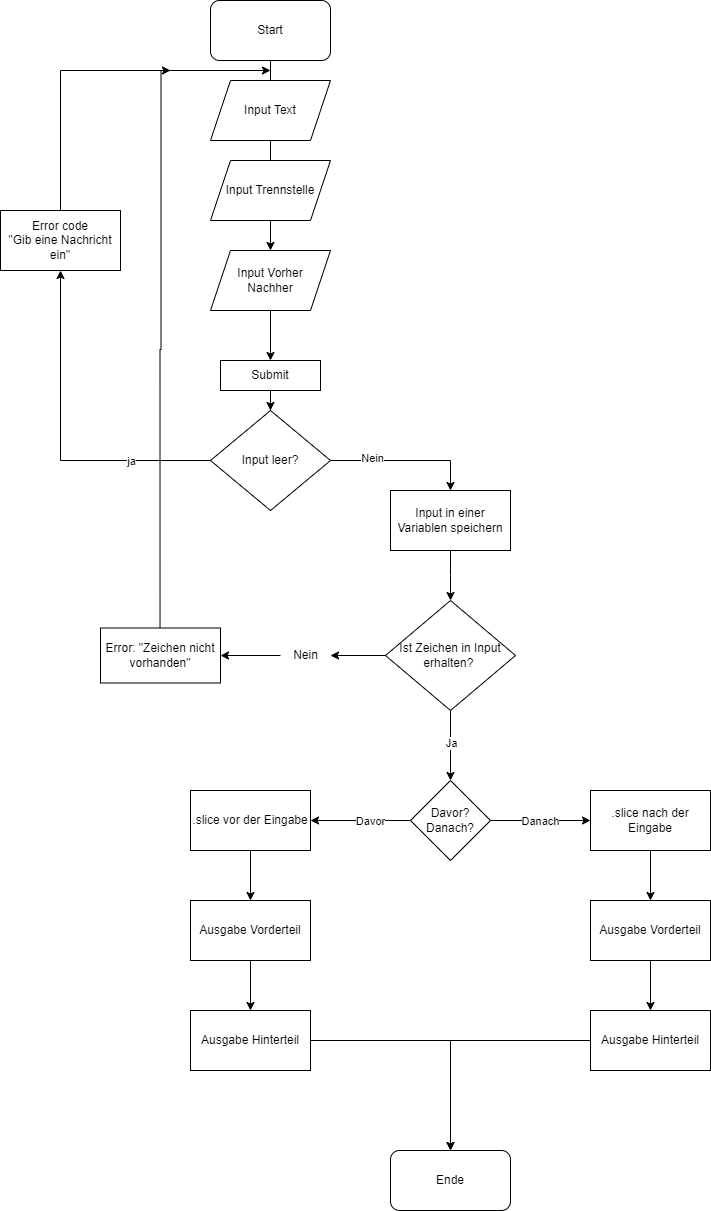

The diagram above was exported from draw.io. Its source (the exported page's mxGraphModel, read from the mxfile embedded in the PNG):
<mxGraphModel dx="1434" dy="1846" grid="1" gridSize="10" guides="1" tooltips="1" connect="1" arrows="1" fold="1" page="1" pageScale="1" pageWidth="850" pageHeight="1100" math="0" shadow="0">
  <root>
    <mxCell id="0" />
    <mxCell id="1" parent="0" />
    <mxCell id="7j-brRkCcrImDO-dr616-2" style="edgeStyle=orthogonalEdgeStyle;rounded=0;orthogonalLoop=1;jettySize=auto;html=1;" edge="1" parent="1" source="7j-brRkCcrImDO-dr616-55" target="7j-brRkCcrImDO-dr616-3">
      <mxGeometry relative="1" as="geometry">
        <mxPoint x="320" y="160" as="targetPoint" />
      </mxGeometry>
    </mxCell>
    <mxCell id="7j-brRkCcrImDO-dr616-1" value="Input Vorher&lt;br&gt;Nachher" style="shape=parallelogram;perimeter=parallelogramPerimeter;whiteSpace=wrap;html=1;fixedSize=1;" vertex="1" parent="1">
      <mxGeometry x="260" y="-40" width="120" height="60" as="geometry" />
    </mxCell>
    <mxCell id="7j-brRkCcrImDO-dr616-10" style="edgeStyle=orthogonalEdgeStyle;rounded=0;orthogonalLoop=1;jettySize=auto;html=1;exitX=1;exitY=0.5;exitDx=0;exitDy=0;entryX=0.5;entryY=0;entryDx=0;entryDy=0;" edge="1" parent="1" source="7j-brRkCcrImDO-dr616-3" target="7j-brRkCcrImDO-dr616-5">
      <mxGeometry relative="1" as="geometry" />
    </mxCell>
    <mxCell id="7j-brRkCcrImDO-dr616-13" value="Nein" style="edgeLabel;html=1;align=center;verticalAlign=middle;resizable=0;points=[];" vertex="1" connectable="0" parent="7j-brRkCcrImDO-dr616-10">
      <mxGeometry x="-0.4481" y="3" relative="1" as="geometry">
        <mxPoint as="offset" />
      </mxGeometry>
    </mxCell>
    <mxCell id="7j-brRkCcrImDO-dr616-54" style="edgeStyle=orthogonalEdgeStyle;rounded=0;orthogonalLoop=1;jettySize=auto;html=1;exitX=0;exitY=0.5;exitDx=0;exitDy=0;entryX=0.5;entryY=1;entryDx=0;entryDy=0;" edge="1" parent="1" source="7j-brRkCcrImDO-dr616-3" target="7j-brRkCcrImDO-dr616-4">
      <mxGeometry relative="1" as="geometry">
        <mxPoint x="105" y="-17" as="targetPoint" />
      </mxGeometry>
    </mxCell>
    <mxCell id="7j-brRkCcrImDO-dr616-58" value="ja" style="edgeLabel;html=1;align=center;verticalAlign=middle;resizable=0;points=[];" vertex="1" connectable="0" parent="7j-brRkCcrImDO-dr616-54">
      <mxGeometry x="-0.5288" y="2" relative="1" as="geometry">
        <mxPoint y="-2" as="offset" />
      </mxGeometry>
    </mxCell>
    <mxCell id="7j-brRkCcrImDO-dr616-3" value="Input leer?" style="rhombus;whiteSpace=wrap;html=1;" vertex="1" parent="1">
      <mxGeometry x="260" y="120" width="120" height="100" as="geometry" />
    </mxCell>
    <mxCell id="7j-brRkCcrImDO-dr616-60" style="edgeStyle=orthogonalEdgeStyle;rounded=0;orthogonalLoop=1;jettySize=auto;html=1;exitX=0.5;exitY=0;exitDx=0;exitDy=0;" edge="1" parent="1" source="7j-brRkCcrImDO-dr616-4">
      <mxGeometry relative="1" as="geometry">
        <mxPoint x="320" y="-220" as="targetPoint" />
        <Array as="points">
          <mxPoint x="110" y="-220" />
        </Array>
      </mxGeometry>
    </mxCell>
    <mxCell id="7j-brRkCcrImDO-dr616-4" value="Error code&lt;br&gt;&quot;Gib eine Nachricht ein&quot;" style="rounded=0;whiteSpace=wrap;html=1;" vertex="1" parent="1">
      <mxGeometry x="50" y="-80" width="120" height="60" as="geometry" />
    </mxCell>
    <mxCell id="7j-brRkCcrImDO-dr616-15" style="edgeStyle=orthogonalEdgeStyle;rounded=0;orthogonalLoop=1;jettySize=auto;html=1;" edge="1" parent="1" source="7j-brRkCcrImDO-dr616-5">
      <mxGeometry relative="1" as="geometry">
        <mxPoint x="499.9999999999998" y="309.9999999999998" as="targetPoint" />
      </mxGeometry>
    </mxCell>
    <mxCell id="7j-brRkCcrImDO-dr616-5" value="Input in einer Variablen speichern" style="rounded=0;whiteSpace=wrap;html=1;" vertex="1" parent="1">
      <mxGeometry x="440" y="200" width="120" height="60" as="geometry" />
    </mxCell>
    <mxCell id="7j-brRkCcrImDO-dr616-18" style="edgeStyle=orthogonalEdgeStyle;rounded=0;orthogonalLoop=1;jettySize=auto;html=1;entryX=1;entryY=0.5;entryDx=0;entryDy=0;" edge="1" parent="1" source="7j-brRkCcrImDO-dr616-21" target="7j-brRkCcrImDO-dr616-20">
      <mxGeometry relative="1" as="geometry">
        <mxPoint x="360" y="590" as="targetPoint" />
        <Array as="points" />
      </mxGeometry>
    </mxCell>
    <mxCell id="7j-brRkCcrImDO-dr616-22" style="edgeStyle=orthogonalEdgeStyle;rounded=0;orthogonalLoop=1;jettySize=auto;html=1;exitX=0.5;exitY=1;exitDx=0;exitDy=0;entryX=0.5;entryY=0;entryDx=0;entryDy=0;" edge="1" parent="1" source="7j-brRkCcrImDO-dr616-16" target="7j-brRkCcrImDO-dr616-26">
      <mxGeometry relative="1" as="geometry">
        <mxPoint x="499.9655172413793" y="730" as="targetPoint" />
      </mxGeometry>
    </mxCell>
    <mxCell id="7j-brRkCcrImDO-dr616-23" value="Ja&lt;br&gt;" style="edgeLabel;html=1;align=center;verticalAlign=middle;resizable=0;points=[];" vertex="1" connectable="0" parent="7j-brRkCcrImDO-dr616-22">
      <mxGeometry x="-0.0738" relative="1" as="geometry">
        <mxPoint as="offset" />
      </mxGeometry>
    </mxCell>
    <mxCell id="7j-brRkCcrImDO-dr616-16" value="Ist Zeichen in Input erhalten?&amp;nbsp;" style="rhombus;whiteSpace=wrap;html=1;" vertex="1" parent="1">
      <mxGeometry x="435" y="310" width="130" height="110" as="geometry" />
    </mxCell>
    <mxCell id="7j-brRkCcrImDO-dr616-68" style="edgeStyle=orthogonalEdgeStyle;rounded=0;orthogonalLoop=1;jettySize=auto;html=1;" edge="1" parent="1">
      <mxGeometry relative="1" as="geometry">
        <mxPoint x="220" y="-220" as="targetPoint" />
        <mxPoint x="209.5344827586207" y="337.4999999999998" as="sourcePoint" />
        <Array as="points">
          <mxPoint x="209.5" y="59" />
          <mxPoint x="210.5" y="59" />
          <mxPoint x="210.5" y="-220" />
        </Array>
      </mxGeometry>
    </mxCell>
    <mxCell id="7j-brRkCcrImDO-dr616-20" value="Error: &quot;Zeichen nicht vorhanden&quot;" style="rounded=0;whiteSpace=wrap;html=1;" vertex="1" parent="1">
      <mxGeometry x="150" y="337.5" width="120" height="55" as="geometry" />
    </mxCell>
    <mxCell id="7j-brRkCcrImDO-dr616-28" value="" style="edgeStyle=orthogonalEdgeStyle;rounded=0;orthogonalLoop=1;jettySize=auto;html=1;" edge="1" parent="1" source="7j-brRkCcrImDO-dr616-26" target="7j-brRkCcrImDO-dr616-27">
      <mxGeometry relative="1" as="geometry" />
    </mxCell>
    <mxCell id="7j-brRkCcrImDO-dr616-31" value="Davor" style="edgeLabel;html=1;align=center;verticalAlign=middle;resizable=0;points=[];" vertex="1" connectable="0" parent="7j-brRkCcrImDO-dr616-28">
      <mxGeometry x="-0.1855" relative="1" as="geometry">
        <mxPoint as="offset" />
      </mxGeometry>
    </mxCell>
    <mxCell id="7j-brRkCcrImDO-dr616-30" value="" style="edgeStyle=orthogonalEdgeStyle;rounded=0;orthogonalLoop=1;jettySize=auto;html=1;" edge="1" parent="1" source="7j-brRkCcrImDO-dr616-26" target="7j-brRkCcrImDO-dr616-29">
      <mxGeometry relative="1" as="geometry" />
    </mxCell>
    <mxCell id="7j-brRkCcrImDO-dr616-32" value="Danach" style="edgeLabel;html=1;align=center;verticalAlign=middle;resizable=0;points=[];" vertex="1" connectable="0" parent="7j-brRkCcrImDO-dr616-30">
      <mxGeometry x="-0.0214" y="-4" relative="1" as="geometry">
        <mxPoint y="-4" as="offset" />
      </mxGeometry>
    </mxCell>
    <mxCell id="7j-brRkCcrImDO-dr616-26" value="Davor?&lt;br&gt;Danach?" style="rhombus;whiteSpace=wrap;html=1;" vertex="1" parent="1">
      <mxGeometry x="460" y="490" width="80" height="80" as="geometry" />
    </mxCell>
    <mxCell id="7j-brRkCcrImDO-dr616-33" style="edgeStyle=orthogonalEdgeStyle;rounded=0;orthogonalLoop=1;jettySize=auto;html=1;" edge="1" parent="1" source="7j-brRkCcrImDO-dr616-27" target="7j-brRkCcrImDO-dr616-34">
      <mxGeometry relative="1" as="geometry">
        <mxPoint x="300" y="640" as="targetPoint" />
      </mxGeometry>
    </mxCell>
    <mxCell id="7j-brRkCcrImDO-dr616-27" value=".slice vor der Eingabe" style="whiteSpace=wrap;html=1;" vertex="1" parent="1">
      <mxGeometry x="240" y="500" width="120" height="60" as="geometry" />
    </mxCell>
    <mxCell id="7j-brRkCcrImDO-dr616-67" style="edgeStyle=orthogonalEdgeStyle;rounded=0;orthogonalLoop=1;jettySize=auto;html=1;entryX=0.5;entryY=0;entryDx=0;entryDy=0;" edge="1" parent="1" source="7j-brRkCcrImDO-dr616-29" target="7j-brRkCcrImDO-dr616-65">
      <mxGeometry relative="1" as="geometry" />
    </mxCell>
    <mxCell id="7j-brRkCcrImDO-dr616-29" value=".slice nach der Eingabe" style="whiteSpace=wrap;html=1;" vertex="1" parent="1">
      <mxGeometry x="640" y="500" width="120" height="60" as="geometry" />
    </mxCell>
    <mxCell id="7j-brRkCcrImDO-dr616-63" style="edgeStyle=orthogonalEdgeStyle;rounded=0;orthogonalLoop=1;jettySize=auto;html=1;entryX=0.5;entryY=0;entryDx=0;entryDy=0;" edge="1" parent="1" source="7j-brRkCcrImDO-dr616-34" target="7j-brRkCcrImDO-dr616-37">
      <mxGeometry relative="1" as="geometry" />
    </mxCell>
    <mxCell id="7j-brRkCcrImDO-dr616-34" value="Ausgabe Vorderteil" style="rounded=0;whiteSpace=wrap;html=1;" vertex="1" parent="1">
      <mxGeometry x="240" y="610" width="120" height="60" as="geometry" />
    </mxCell>
    <mxCell id="7j-brRkCcrImDO-dr616-72" style="edgeStyle=orthogonalEdgeStyle;rounded=0;orthogonalLoop=1;jettySize=auto;html=1;entryX=0.5;entryY=0;entryDx=0;entryDy=0;" edge="1" parent="1" source="7j-brRkCcrImDO-dr616-37" target="7j-brRkCcrImDO-dr616-71">
      <mxGeometry relative="1" as="geometry" />
    </mxCell>
    <mxCell id="7j-brRkCcrImDO-dr616-37" value="Ausgabe Hinterteil" style="rounded=0;whiteSpace=wrap;html=1;" vertex="1" parent="1">
      <mxGeometry x="240" y="720" width="120" height="60" as="geometry" />
    </mxCell>
    <mxCell id="7j-brRkCcrImDO-dr616-47" style="edgeStyle=orthogonalEdgeStyle;rounded=0;orthogonalLoop=1;jettySize=auto;html=1;exitX=0.5;exitY=1;exitDx=0;exitDy=0;entryX=0.5;entryY=0;entryDx=0;entryDy=0;" edge="1" parent="1" source="7j-brRkCcrImDO-dr616-45" target="7j-brRkCcrImDO-dr616-1">
      <mxGeometry relative="1" as="geometry" />
    </mxCell>
    <mxCell id="7j-brRkCcrImDO-dr616-45" value="Start" style="rounded=1;whiteSpace=wrap;html=1;" vertex="1" parent="1">
      <mxGeometry x="260" y="-290" width="120" height="60" as="geometry" />
    </mxCell>
    <mxCell id="7j-brRkCcrImDO-dr616-49" value="Input Trennstelle" style="shape=parallelogram;perimeter=parallelogramPerimeter;whiteSpace=wrap;html=1;fixedSize=1;" vertex="1" parent="1">
      <mxGeometry x="260" y="-130" width="120" height="60" as="geometry" />
    </mxCell>
    <mxCell id="7j-brRkCcrImDO-dr616-51" value="Input Text" style="shape=parallelogram;perimeter=parallelogramPerimeter;whiteSpace=wrap;html=1;fixedSize=1;" vertex="1" parent="1">
      <mxGeometry x="260" y="-210" width="120" height="60" as="geometry" />
    </mxCell>
    <mxCell id="7j-brRkCcrImDO-dr616-56" value="" style="edgeStyle=orthogonalEdgeStyle;rounded=0;orthogonalLoop=1;jettySize=auto;html=1;" edge="1" parent="1" source="7j-brRkCcrImDO-dr616-1" target="7j-brRkCcrImDO-dr616-55">
      <mxGeometry relative="1" as="geometry">
        <mxPoint x="320" y="120" as="targetPoint" />
        <mxPoint x="320" y="90" as="sourcePoint" />
      </mxGeometry>
    </mxCell>
    <mxCell id="7j-brRkCcrImDO-dr616-55" value="Submit" style="rounded=0;whiteSpace=wrap;html=1;" vertex="1" parent="1">
      <mxGeometry x="270" y="70" width="100" height="30" as="geometry" />
    </mxCell>
    <mxCell id="7j-brRkCcrImDO-dr616-61" value="" style="edgeStyle=orthogonalEdgeStyle;rounded=0;orthogonalLoop=1;jettySize=auto;html=1;entryX=1;entryY=0.5;entryDx=0;entryDy=0;" edge="1" parent="1" source="7j-brRkCcrImDO-dr616-16" target="7j-brRkCcrImDO-dr616-21">
      <mxGeometry relative="1" as="geometry">
        <mxPoint x="310" y="365" as="targetPoint" />
        <mxPoint x="435" y="365" as="sourcePoint" />
        <Array as="points" />
      </mxGeometry>
    </mxCell>
    <mxCell id="7j-brRkCcrImDO-dr616-21" value="Nein" style="text;html=1;align=center;verticalAlign=middle;resizable=0;points=[];autosize=1;strokeColor=none;fillColor=none;" vertex="1" parent="1">
      <mxGeometry x="330" y="350" width="50" height="30" as="geometry" />
    </mxCell>
    <mxCell id="7j-brRkCcrImDO-dr616-64" style="edgeStyle=orthogonalEdgeStyle;rounded=0;orthogonalLoop=1;jettySize=auto;html=1;entryX=0.5;entryY=0;entryDx=0;entryDy=0;" edge="1" source="7j-brRkCcrImDO-dr616-65" target="7j-brRkCcrImDO-dr616-66" parent="1">
      <mxGeometry relative="1" as="geometry" />
    </mxCell>
    <mxCell id="7j-brRkCcrImDO-dr616-65" value="Ausgabe Vorderteil" style="rounded=0;whiteSpace=wrap;html=1;" vertex="1" parent="1">
      <mxGeometry x="640" y="610" width="120" height="60" as="geometry" />
    </mxCell>
    <mxCell id="7j-brRkCcrImDO-dr616-73" style="edgeStyle=orthogonalEdgeStyle;rounded=0;orthogonalLoop=1;jettySize=auto;html=1;entryX=0.5;entryY=0;entryDx=0;entryDy=0;" edge="1" parent="1" source="7j-brRkCcrImDO-dr616-66" target="7j-brRkCcrImDO-dr616-71">
      <mxGeometry relative="1" as="geometry" />
    </mxCell>
    <mxCell id="7j-brRkCcrImDO-dr616-66" value="Ausgabe Hinterteil" style="rounded=0;whiteSpace=wrap;html=1;" vertex="1" parent="1">
      <mxGeometry x="640" y="720" width="120" height="60" as="geometry" />
    </mxCell>
    <mxCell id="7j-brRkCcrImDO-dr616-71" value="Ende" style="rounded=1;whiteSpace=wrap;html=1;" vertex="1" parent="1">
      <mxGeometry x="440" y="860" width="120" height="60" as="geometry" />
    </mxCell>
  </root>
</mxGraphModel>